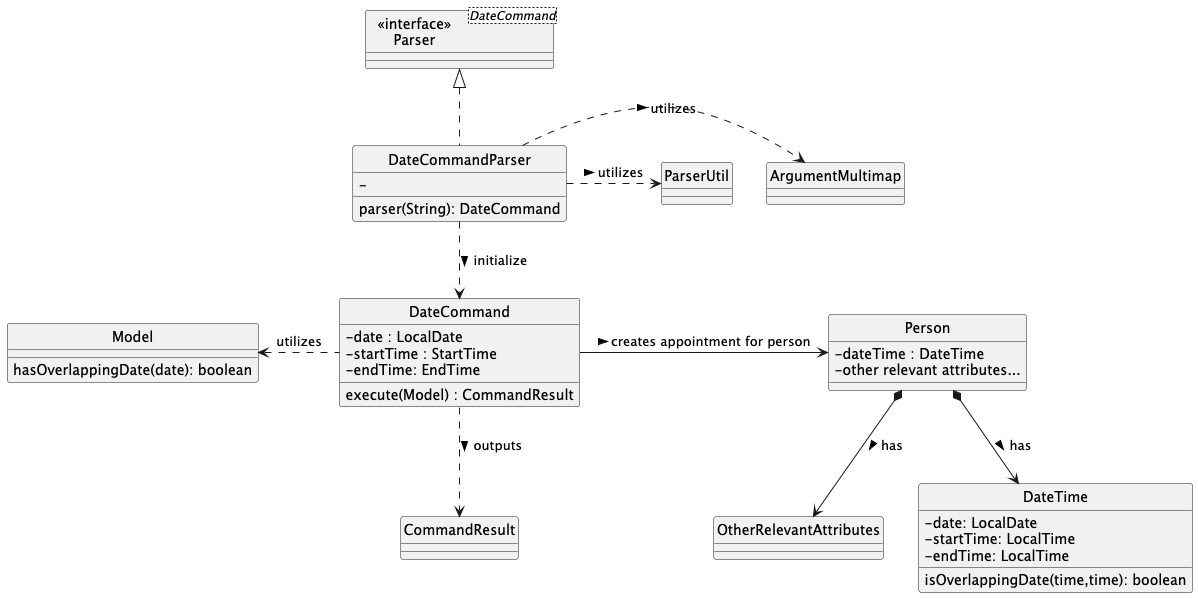

The diagram above was rendered by PlantUML. Its source (embedded in the PNG):
@startuml
hide circle
skinparam classAttributeIconSize 0

Class "  <<interface>>  \nParser" as Parser<DateCommand>
Class DateCommandParser {
    -
    parser(String): DateCommand
}

Class DateCommand {
  -date : LocalDate
  -startTime : StartTime
  -endTime: EndTime
  execute(Model) : CommandResult
}

Class Model {
    hasOverlappingDate(date): boolean
}
Class CommandResult

Class ArgumentMultimap
Class ParserUtil

Class Person {
  -dateTime : DateTime
  -other relevant attributes...
}
Class OtherRelevantAttributes
Class DateTime {
    -date: LocalDate
    -startTime: LocalTime
    -endTime: LocalTime
    isOverlappingDate(time,time): boolean
}

DateCommandParser .up.|> Parser

DateCommandParser .down.> DateCommand: initialize >
DateCommandParser .right.> ArgumentMultimap: utilizes >
DateCommandParser .right.> ParserUtil: utilizes >

DateCommand .down.> CommandResult: outputs >
DateCommand .left.>Model: utilizes

DateCommand -right-> Person: creates appointment for person >
Person *-down-> DateTime: has >
Person *-down-> OtherRelevantAttributes: has >


@enduml